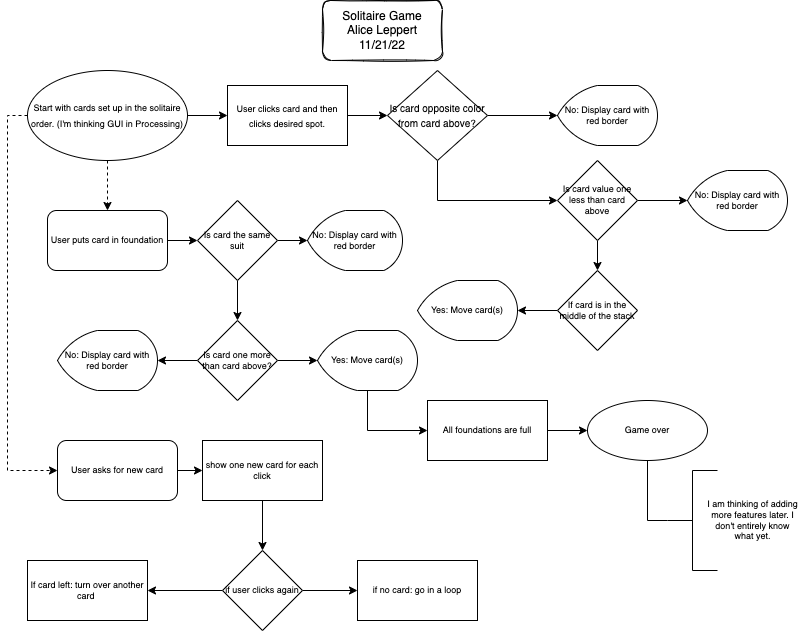

The diagram above was exported from draw.io. Its source (the exported page's mxGraphModel, read from the mxfile embedded in the PNG):
<mxGraphModel dx="1209" dy="612" grid="1" gridSize="10" guides="1" tooltips="1" connect="1" arrows="1" fold="1" page="1" pageScale="1" pageWidth="850" pageHeight="1100" math="0" shadow="0">
  <root>
    <mxCell id="0" />
    <mxCell id="1" parent="0" />
    <mxCell id="wYAJHScJnjB5aXWJlZz6-4" value="" style="edgeStyle=orthogonalEdgeStyle;rounded=0;orthogonalLoop=1;jettySize=auto;html=1;fontSize=9;" edge="1" parent="1" source="wYAJHScJnjB5aXWJlZz6-1" target="wYAJHScJnjB5aXWJlZz6-3">
      <mxGeometry relative="1" as="geometry" />
    </mxCell>
    <mxCell id="wYAJHScJnjB5aXWJlZz6-39" style="edgeStyle=orthogonalEdgeStyle;rounded=0;orthogonalLoop=1;jettySize=auto;html=1;exitX=0.5;exitY=1;exitDx=0;exitDy=0;entryX=0.5;entryY=0;entryDx=0;entryDy=0;fontSize=9;dashed=1;" edge="1" parent="1" source="wYAJHScJnjB5aXWJlZz6-1" target="wYAJHScJnjB5aXWJlZz6-32">
      <mxGeometry relative="1" as="geometry" />
    </mxCell>
    <mxCell id="wYAJHScJnjB5aXWJlZz6-49" style="edgeStyle=orthogonalEdgeStyle;rounded=0;orthogonalLoop=1;jettySize=auto;html=1;exitX=0;exitY=0.5;exitDx=0;exitDy=0;fontSize=9;entryX=0;entryY=0.5;entryDx=0;entryDy=0;dashed=1;" edge="1" parent="1" source="wYAJHScJnjB5aXWJlZz6-1" target="wYAJHScJnjB5aXWJlZz6-50">
      <mxGeometry relative="1" as="geometry">
        <mxPoint x="50" y="485" as="targetPoint" />
      </mxGeometry>
    </mxCell>
    <mxCell id="wYAJHScJnjB5aXWJlZz6-1" value="&lt;p style=&quot;line-height: 120%;&quot;&gt;&lt;font style=&quot;font-size: 9px;&quot;&gt;Start with cards set up in the solitaire order. (I'm thinking GUI in Processing)&lt;/font&gt;&lt;/p&gt;" style="ellipse;whiteSpace=wrap;html=1;" vertex="1" parent="1">
      <mxGeometry x="70" y="110" width="160" height="90" as="geometry" />
    </mxCell>
    <mxCell id="wYAJHScJnjB5aXWJlZz6-2" value="Solitaire Game&lt;br&gt;Alice Leppert&lt;br&gt;11/21/22" style="rounded=1;whiteSpace=wrap;html=1;sketch=1;" vertex="1" parent="1">
      <mxGeometry x="365" y="40" width="120" height="60" as="geometry" />
    </mxCell>
    <mxCell id="wYAJHScJnjB5aXWJlZz6-6" value="" style="edgeStyle=orthogonalEdgeStyle;rounded=0;orthogonalLoop=1;jettySize=auto;html=1;fontSize=9;" edge="1" parent="1" source="wYAJHScJnjB5aXWJlZz6-3" target="wYAJHScJnjB5aXWJlZz6-5">
      <mxGeometry relative="1" as="geometry" />
    </mxCell>
    <mxCell id="wYAJHScJnjB5aXWJlZz6-3" value="&lt;font style=&quot;font-size: 9px;&quot;&gt;User clicks card and then clicks desired spot.&lt;/font&gt;" style="whiteSpace=wrap;html=1;" vertex="1" parent="1">
      <mxGeometry x="270" y="125" width="120" height="60" as="geometry" />
    </mxCell>
    <mxCell id="wYAJHScJnjB5aXWJlZz6-8" value="" style="edgeStyle=orthogonalEdgeStyle;rounded=0;orthogonalLoop=1;jettySize=auto;html=1;fontSize=9;" edge="1" parent="1" source="wYAJHScJnjB5aXWJlZz6-5">
      <mxGeometry relative="1" as="geometry">
        <mxPoint x="600" y="155" as="targetPoint" />
      </mxGeometry>
    </mxCell>
    <mxCell id="wYAJHScJnjB5aXWJlZz6-12" value="" style="edgeStyle=orthogonalEdgeStyle;rounded=0;orthogonalLoop=1;jettySize=auto;html=1;fontSize=9;entryX=0;entryY=0.5;entryDx=0;entryDy=0;entryPerimeter=0;" edge="1" parent="1" source="wYAJHScJnjB5aXWJlZz6-5">
      <mxGeometry relative="1" as="geometry">
        <mxPoint x="600" y="240" as="targetPoint" />
        <Array as="points">
          <mxPoint x="480" y="240" />
        </Array>
      </mxGeometry>
    </mxCell>
    <mxCell id="wYAJHScJnjB5aXWJlZz6-5" value="&lt;font style=&quot;font-size: 10px;&quot;&gt;Is card opposite color from card above?&lt;/font&gt;" style="rhombus;whiteSpace=wrap;html=1;" vertex="1" parent="1">
      <mxGeometry x="430" y="110" width="100" height="90" as="geometry" />
    </mxCell>
    <mxCell id="wYAJHScJnjB5aXWJlZz6-10" value="No: Display card with&lt;br&gt;red border" style="strokeWidth=1;html=1;shape=mxgraph.flowchart.display;whiteSpace=wrap;rounded=1;sketch=0;fontSize=9;" vertex="1" parent="1">
      <mxGeometry x="600" y="125" width="100" height="60" as="geometry" />
    </mxCell>
    <mxCell id="wYAJHScJnjB5aXWJlZz6-26" value="" style="edgeStyle=orthogonalEdgeStyle;rounded=0;orthogonalLoop=1;jettySize=auto;html=1;fontSize=9;" edge="1" parent="1" source="wYAJHScJnjB5aXWJlZz6-19" target="wYAJHScJnjB5aXWJlZz6-21">
      <mxGeometry relative="1" as="geometry" />
    </mxCell>
    <mxCell id="wYAJHScJnjB5aXWJlZz6-30" style="edgeStyle=orthogonalEdgeStyle;rounded=0;orthogonalLoop=1;jettySize=auto;html=1;exitX=0.5;exitY=1;exitDx=0;exitDy=0;entryX=0.5;entryY=0;entryDx=0;entryDy=0;fontSize=9;" edge="1" parent="1" source="wYAJHScJnjB5aXWJlZz6-19" target="wYAJHScJnjB5aXWJlZz6-28">
      <mxGeometry relative="1" as="geometry" />
    </mxCell>
    <mxCell id="wYAJHScJnjB5aXWJlZz6-19" value="Is card value one&lt;br&gt;less than card&lt;br&gt;above" style="rhombus;whiteSpace=wrap;html=1;fontSize=9;strokeWidth=1;rounded=0;sketch=0;" vertex="1" parent="1">
      <mxGeometry x="600" y="200" width="80" height="80" as="geometry" />
    </mxCell>
    <mxCell id="wYAJHScJnjB5aXWJlZz6-21" value="No: Display card with&lt;br&gt;red border" style="strokeWidth=1;html=1;shape=mxgraph.flowchart.display;whiteSpace=wrap;rounded=1;sketch=0;fontSize=9;" vertex="1" parent="1">
      <mxGeometry x="730" y="210" width="100" height="60" as="geometry" />
    </mxCell>
    <mxCell id="wYAJHScJnjB5aXWJlZz6-25" value="Yes: Move card(s)" style="strokeWidth=1;html=1;shape=mxgraph.flowchart.display;whiteSpace=wrap;rounded=1;sketch=0;fontSize=9;" vertex="1" parent="1">
      <mxGeometry x="460" y="320" width="100" height="60" as="geometry" />
    </mxCell>
    <mxCell id="wYAJHScJnjB5aXWJlZz6-31" style="edgeStyle=orthogonalEdgeStyle;rounded=0;orthogonalLoop=1;jettySize=auto;html=1;exitX=0;exitY=0.5;exitDx=0;exitDy=0;entryX=1;entryY=0.5;entryDx=0;entryDy=0;entryPerimeter=0;fontSize=9;" edge="1" parent="1" source="wYAJHScJnjB5aXWJlZz6-28" target="wYAJHScJnjB5aXWJlZz6-25">
      <mxGeometry relative="1" as="geometry" />
    </mxCell>
    <mxCell id="wYAJHScJnjB5aXWJlZz6-28" value="If card is in the middle of the stack" style="rhombus;whiteSpace=wrap;html=1;fontSize=9;strokeWidth=1;rounded=0;sketch=0;" vertex="1" parent="1">
      <mxGeometry x="600" y="310" width="80" height="80" as="geometry" />
    </mxCell>
    <mxCell id="wYAJHScJnjB5aXWJlZz6-36" value="" style="edgeStyle=orthogonalEdgeStyle;rounded=0;orthogonalLoop=1;jettySize=auto;html=1;fontSize=9;" edge="1" parent="1" source="wYAJHScJnjB5aXWJlZz6-32" target="wYAJHScJnjB5aXWJlZz6-35">
      <mxGeometry relative="1" as="geometry" />
    </mxCell>
    <mxCell id="wYAJHScJnjB5aXWJlZz6-32" value="User puts card in foundation" style="rounded=1;whiteSpace=wrap;html=1;sketch=0;strokeWidth=1;fontSize=9;" vertex="1" parent="1">
      <mxGeometry x="90" y="250" width="120" height="60" as="geometry" />
    </mxCell>
    <mxCell id="wYAJHScJnjB5aXWJlZz6-41" style="edgeStyle=orthogonalEdgeStyle;rounded=0;orthogonalLoop=1;jettySize=auto;html=1;exitX=1;exitY=0.5;exitDx=0;exitDy=0;entryX=0;entryY=0.5;entryDx=0;entryDy=0;entryPerimeter=0;fontSize=9;" edge="1" parent="1" source="wYAJHScJnjB5aXWJlZz6-35" target="wYAJHScJnjB5aXWJlZz6-40">
      <mxGeometry relative="1" as="geometry" />
    </mxCell>
    <mxCell id="wYAJHScJnjB5aXWJlZz6-42" style="edgeStyle=orthogonalEdgeStyle;rounded=0;orthogonalLoop=1;jettySize=auto;html=1;exitX=0.5;exitY=1;exitDx=0;exitDy=0;fontSize=9;" edge="1" parent="1" source="wYAJHScJnjB5aXWJlZz6-35" target="wYAJHScJnjB5aXWJlZz6-37">
      <mxGeometry relative="1" as="geometry" />
    </mxCell>
    <mxCell id="wYAJHScJnjB5aXWJlZz6-35" value="Is card the same suit" style="rhombus;whiteSpace=wrap;html=1;fontSize=9;rounded=0;sketch=0;strokeWidth=1;" vertex="1" parent="1">
      <mxGeometry x="240" y="240" width="80" height="80" as="geometry" />
    </mxCell>
    <mxCell id="wYAJHScJnjB5aXWJlZz6-64" style="edgeStyle=orthogonalEdgeStyle;rounded=0;orthogonalLoop=1;jettySize=auto;html=1;exitX=1;exitY=0.5;exitDx=0;exitDy=0;fontSize=9;" edge="1" parent="1" source="wYAJHScJnjB5aXWJlZz6-37" target="wYAJHScJnjB5aXWJlZz6-47">
      <mxGeometry relative="1" as="geometry" />
    </mxCell>
    <mxCell id="wYAJHScJnjB5aXWJlZz6-65" style="edgeStyle=orthogonalEdgeStyle;rounded=0;orthogonalLoop=1;jettySize=auto;html=1;exitX=0;exitY=0.5;exitDx=0;exitDy=0;fontSize=9;" edge="1" parent="1" source="wYAJHScJnjB5aXWJlZz6-37" target="wYAJHScJnjB5aXWJlZz6-43">
      <mxGeometry relative="1" as="geometry" />
    </mxCell>
    <mxCell id="wYAJHScJnjB5aXWJlZz6-37" value="Is card one more than card above?" style="rhombus;whiteSpace=wrap;html=1;fontSize=9;rounded=0;sketch=0;strokeWidth=1;" vertex="1" parent="1">
      <mxGeometry x="240" y="360" width="80" height="80" as="geometry" />
    </mxCell>
    <mxCell id="wYAJHScJnjB5aXWJlZz6-40" value="No: Display card with&lt;br&gt;red border" style="strokeWidth=1;html=1;shape=mxgraph.flowchart.display;whiteSpace=wrap;rounded=1;sketch=0;fontSize=9;" vertex="1" parent="1">
      <mxGeometry x="350" y="250" width="95" height="60" as="geometry" />
    </mxCell>
    <mxCell id="wYAJHScJnjB5aXWJlZz6-43" value="No: Display card with&lt;br&gt;red border" style="strokeWidth=1;html=1;shape=mxgraph.flowchart.display;whiteSpace=wrap;rounded=1;sketch=0;fontSize=9;" vertex="1" parent="1">
      <mxGeometry x="100" y="370" width="100" height="60" as="geometry" />
    </mxCell>
    <mxCell id="wYAJHScJnjB5aXWJlZz6-74" value="" style="edgeStyle=orthogonalEdgeStyle;rounded=0;orthogonalLoop=1;jettySize=auto;html=1;fontSize=9;entryX=0;entryY=0.5;entryDx=0;entryDy=0;" edge="1" parent="1" source="wYAJHScJnjB5aXWJlZz6-47" target="wYAJHScJnjB5aXWJlZz6-73">
      <mxGeometry relative="1" as="geometry">
        <Array as="points">
          <mxPoint x="410" y="470" />
        </Array>
      </mxGeometry>
    </mxCell>
    <mxCell id="wYAJHScJnjB5aXWJlZz6-47" value="Yes: Move card(s)" style="strokeWidth=1;html=1;shape=mxgraph.flowchart.display;whiteSpace=wrap;rounded=1;sketch=0;fontSize=9;" vertex="1" parent="1">
      <mxGeometry x="360" y="370" width="100" height="60" as="geometry" />
    </mxCell>
    <mxCell id="wYAJHScJnjB5aXWJlZz6-52" value="" style="edgeStyle=orthogonalEdgeStyle;rounded=0;orthogonalLoop=1;jettySize=auto;html=1;fontSize=9;" edge="1" parent="1" source="wYAJHScJnjB5aXWJlZz6-50" target="wYAJHScJnjB5aXWJlZz6-51">
      <mxGeometry relative="1" as="geometry" />
    </mxCell>
    <mxCell id="wYAJHScJnjB5aXWJlZz6-50" value="User asks for new card" style="rounded=1;whiteSpace=wrap;html=1;sketch=0;strokeWidth=1;fontSize=9;" vertex="1" parent="1">
      <mxGeometry x="100" y="480" width="120" height="60" as="geometry" />
    </mxCell>
    <mxCell id="wYAJHScJnjB5aXWJlZz6-58" value="" style="edgeStyle=orthogonalEdgeStyle;rounded=0;orthogonalLoop=1;jettySize=auto;html=1;fontSize=9;" edge="1" parent="1" source="wYAJHScJnjB5aXWJlZz6-51" target="wYAJHScJnjB5aXWJlZz6-57">
      <mxGeometry relative="1" as="geometry" />
    </mxCell>
    <mxCell id="wYAJHScJnjB5aXWJlZz6-51" value="show one new card for each click" style="whiteSpace=wrap;html=1;fontSize=9;rounded=0;sketch=0;strokeWidth=1;" vertex="1" parent="1">
      <mxGeometry x="245" y="480" width="120" height="60" as="geometry" />
    </mxCell>
    <mxCell id="wYAJHScJnjB5aXWJlZz6-60" style="edgeStyle=orthogonalEdgeStyle;rounded=0;orthogonalLoop=1;jettySize=auto;html=1;exitX=1;exitY=0.5;exitDx=0;exitDy=0;fontSize=9;" edge="1" parent="1" source="wYAJHScJnjB5aXWJlZz6-57" target="wYAJHScJnjB5aXWJlZz6-59">
      <mxGeometry relative="1" as="geometry" />
    </mxCell>
    <mxCell id="wYAJHScJnjB5aXWJlZz6-62" value="" style="edgeStyle=orthogonalEdgeStyle;rounded=0;orthogonalLoop=1;jettySize=auto;html=1;fontSize=9;" edge="1" parent="1" source="wYAJHScJnjB5aXWJlZz6-57" target="wYAJHScJnjB5aXWJlZz6-61">
      <mxGeometry relative="1" as="geometry" />
    </mxCell>
    <mxCell id="wYAJHScJnjB5aXWJlZz6-57" value="if user clicks again" style="rhombus;whiteSpace=wrap;html=1;fontSize=9;rounded=0;sketch=0;strokeWidth=1;" vertex="1" parent="1">
      <mxGeometry x="265" y="590" width="80" height="80" as="geometry" />
    </mxCell>
    <mxCell id="wYAJHScJnjB5aXWJlZz6-59" value="if no card: go in a loop" style="whiteSpace=wrap;html=1;fontSize=9;rounded=0;sketch=0;strokeWidth=1;" vertex="1" parent="1">
      <mxGeometry x="400" y="600" width="120" height="60" as="geometry" />
    </mxCell>
    <mxCell id="wYAJHScJnjB5aXWJlZz6-61" value="If card left: turn over another card&amp;nbsp;" style="whiteSpace=wrap;html=1;fontSize=9;rounded=0;sketch=0;strokeWidth=1;" vertex="1" parent="1">
      <mxGeometry x="70" y="600" width="120" height="60" as="geometry" />
    </mxCell>
    <mxCell id="wYAJHScJnjB5aXWJlZz6-76" value="" style="edgeStyle=orthogonalEdgeStyle;rounded=0;orthogonalLoop=1;jettySize=auto;html=1;fontSize=9;" edge="1" parent="1" source="wYAJHScJnjB5aXWJlZz6-73" target="wYAJHScJnjB5aXWJlZz6-75">
      <mxGeometry relative="1" as="geometry" />
    </mxCell>
    <mxCell id="wYAJHScJnjB5aXWJlZz6-73" value="All foundations are full" style="whiteSpace=wrap;html=1;fontSize=9;strokeWidth=1;rounded=0;sketch=0;" vertex="1" parent="1">
      <mxGeometry x="470" y="440" width="120" height="60" as="geometry" />
    </mxCell>
    <mxCell id="wYAJHScJnjB5aXWJlZz6-78" style="edgeStyle=orthogonalEdgeStyle;rounded=0;orthogonalLoop=1;jettySize=auto;html=1;exitX=0.5;exitY=1;exitDx=0;exitDy=0;entryX=0;entryY=0.5;entryDx=0;entryDy=0;entryPerimeter=0;fontSize=9;endArrow=none;endFill=0;" edge="1" parent="1" source="wYAJHScJnjB5aXWJlZz6-75" target="wYAJHScJnjB5aXWJlZz6-77">
      <mxGeometry relative="1" as="geometry" />
    </mxCell>
    <mxCell id="wYAJHScJnjB5aXWJlZz6-75" value="Game over" style="ellipse;whiteSpace=wrap;html=1;fontSize=9;strokeWidth=1;rounded=0;sketch=0;" vertex="1" parent="1">
      <mxGeometry x="630" y="440" width="120" height="60" as="geometry" />
    </mxCell>
    <mxCell id="wYAJHScJnjB5aXWJlZz6-77" value="" style="strokeWidth=1;html=1;shape=mxgraph.flowchart.annotation_2;align=left;labelPosition=right;pointerEvents=1;rounded=0;sketch=0;fontSize=9;" vertex="1" parent="1">
      <mxGeometry x="710" y="510" width="50" height="100" as="geometry" />
    </mxCell>
    <mxCell id="wYAJHScJnjB5aXWJlZz6-79" value="I am thinking of adding&lt;br&gt;more features later. I &lt;br&gt;don't&amp;nbsp;entirely know &lt;br&gt;what yet." style="text;html=1;align=center;verticalAlign=middle;resizable=0;points=[];autosize=1;strokeColor=none;fillColor=none;fontSize=9;rounded=0;sketch=0;strokeWidth=1;" vertex="1" parent="1">
      <mxGeometry x="740" y="530" width="110" height="60" as="geometry" />
    </mxCell>
  </root>
</mxGraphModel>